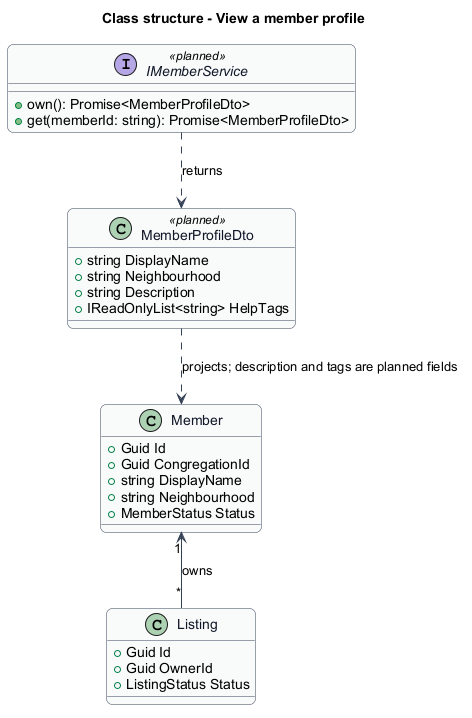

The diagram above was rendered by PlantUML. Its source (embedded in the PNG):
@startuml
skinparam backgroundColor #FFFFFF
skinparam shadowing false
skinparam roundcorner 12
skinparam defaultFontName Arial
skinparam ArrowColor #344054
skinparam rectangle {
  BorderColor #344054
  FontColor #101828
}
skinparam package {
  BorderColor #667085
  FontColor #101828
  BackgroundColor #F9FAFB
}
skinparam class {
  BorderColor #344054
  FontColor #101828
  BackgroundColor #F9FAFB
}
title Class structure - View a member profile
class Member {
  +Guid Id
  +Guid CongregationId
  +string DisplayName
  +string Neighbourhood
  +MemberStatus Status
}
class MemberProfileDto <<planned>> {
  +string DisplayName
  +string Neighbourhood
  +string Description
  +IReadOnlyList<string> HelpTags
}
interface IMemberService <<planned>> {
  +own(): Promise<MemberProfileDto>
  +get(memberId: string): Promise<MemberProfileDto>
}
IMemberService ..> MemberProfileDto : returns
MemberProfileDto ..> Member : projects; description and tags are planned fields

class Listing {
  +Guid Id
  +Guid OwnerId
  +ListingStatus Status
}
Member "1" <-- "*" Listing : owns
@enduml